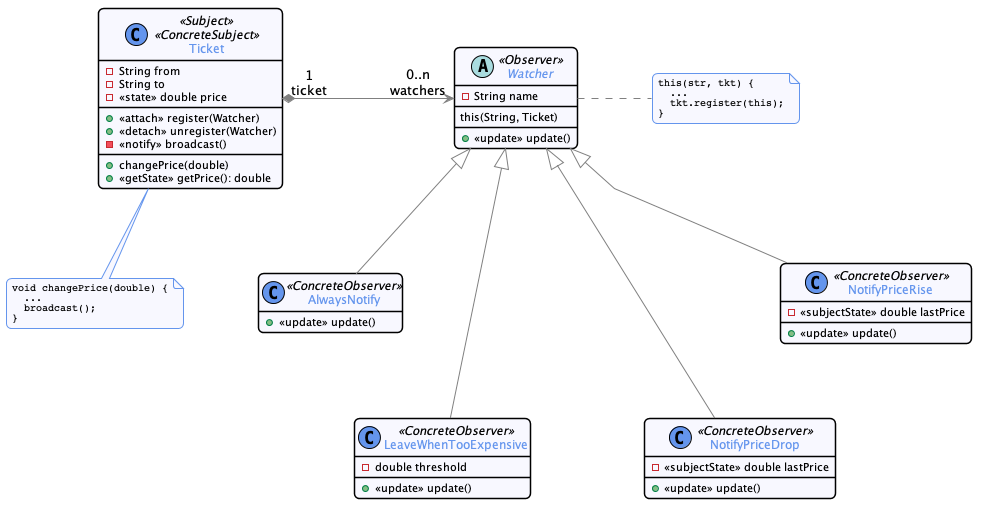

The diagram above was rendered by PlantUML. Its source (embedded in the PNG):
@startuml


skinparam nodesep 75
skinparam ranksep 75
hide empty members

skinparam noteFontSize 10
skinparam noteFontName Courier

skinparam monochrome  false
skinparam shadowing   false
skinparam roundcorner 10
skinparam linetype polyline

skinparam class {
    BackgroundColor GhostWhite
    ArrowColor      Gray
    BorderColor     Black
    fontColor       CornFlowerBlue
}

skinparam state {
    BackgroundColor GhostWhite
    ArrowColor      Gray
    BorderColor     Black
    fontColor       CornFlowerBlue
}

skinparam object {
    BackgroundColor GhostWhite
    ArrowColor      Gray
    BorderColor     Black
}

skinparam package<<Layout>> {
  borderColor         Transparent
  backgroundColor     Transparent
  fontColor           Transparent
  stereotypeFontColor Transparent
}

skinparam sequence {
	ArrowColor                  Gray
  LifeLineBorderColor         CornFlowerBlue
  LifeLineBackgroundColor     GhostWhite
	ParticipantBorderColor      CornFlowerBlue
	ParticipantBackgroundColor  GhostWhite
  ActorBorderColor            CornFlowerBlue
	ActorBackgroundColor        GhostWhite
  BoxBorderColor         CornFlowerBlue
  BoxBackgroundColor         GhostWhite
}

skinparam stereotypeCBackgroundColor CornflowerBlue

hide footbox
hide empty members

skinparam note {
 BackgroundColor GhostWhite
 BorderColor         CornFlowerBlue
}

class Ticket <<Subject>> <<ConcreteSubject>>{
  - String from
  - String to
  - <<state>> double price
  __
  + <<attach>> register(Watcher)
  + <<detach>> unregister(Watcher)
  - <<notify>> broadcast()
  __
  + changePrice(double)
  + <<getState>> getPrice(): double
}
note bottom: void changePrice(double) {\n  ...\n  broadcast();\n}

Ticket "1\nticket" *-> "0..n\nwatchers" Watcher

abstract class Watcher <<Observer>> {
  - String name
  __
  this(String, Ticket)
  __
  + <<update>> update()
}
note right: this(str, tkt) {\n  ...\n  tkt.register(this);\n}

Watcher <|-- AlwaysNotify
Watcher <|-- LeaveWhenTooExpensive
Watcher <|-- NotifyPriceDrop
Watcher <|-- NotifyPriceRise

class AlwaysNotify <<ConcreteObserver>> {
  + <<update>> update()
}

class LeaveWhenTooExpensive <<ConcreteObserver>> {
  - double threshold
  __
  + <<update>> update()
}

class NotifyPriceDrop <<ConcreteObserver>> {
  - <<subjectState>> double lastPrice
  __
  + <<update>> update()
}

class NotifyPriceRise <<ConcreteObserver>> {
  - <<subjectState>> double lastPrice
  __
  + <<update>> update()
}

AlwaysNotify -[hidden]-> LeaveWhenTooExpensive
NotifyPriceRise -[hidden]-> NotifyPriceDrop
@enduml